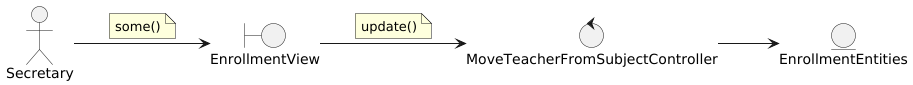

The diagram above was rendered by PlantUML. Its source (embedded in the PNG):
@startuml
left to right direction

actor Secretary

boundary EnrollmentView

control MoveTeacherFromSubjectController

entity EnrollmentEntities


'--- Actor relations ---
Secretary --> EnrollmentView
note on link
    some()
end note

'--- Views relations ---
EnrollmentView --> MoveTeacherFromSubjectController
note on link
    update()
end note

'--- Controllers relations ---
MoveTeacherFromSubjectController --> EnrollmentEntities

'--- Entity relations ---

@enduml